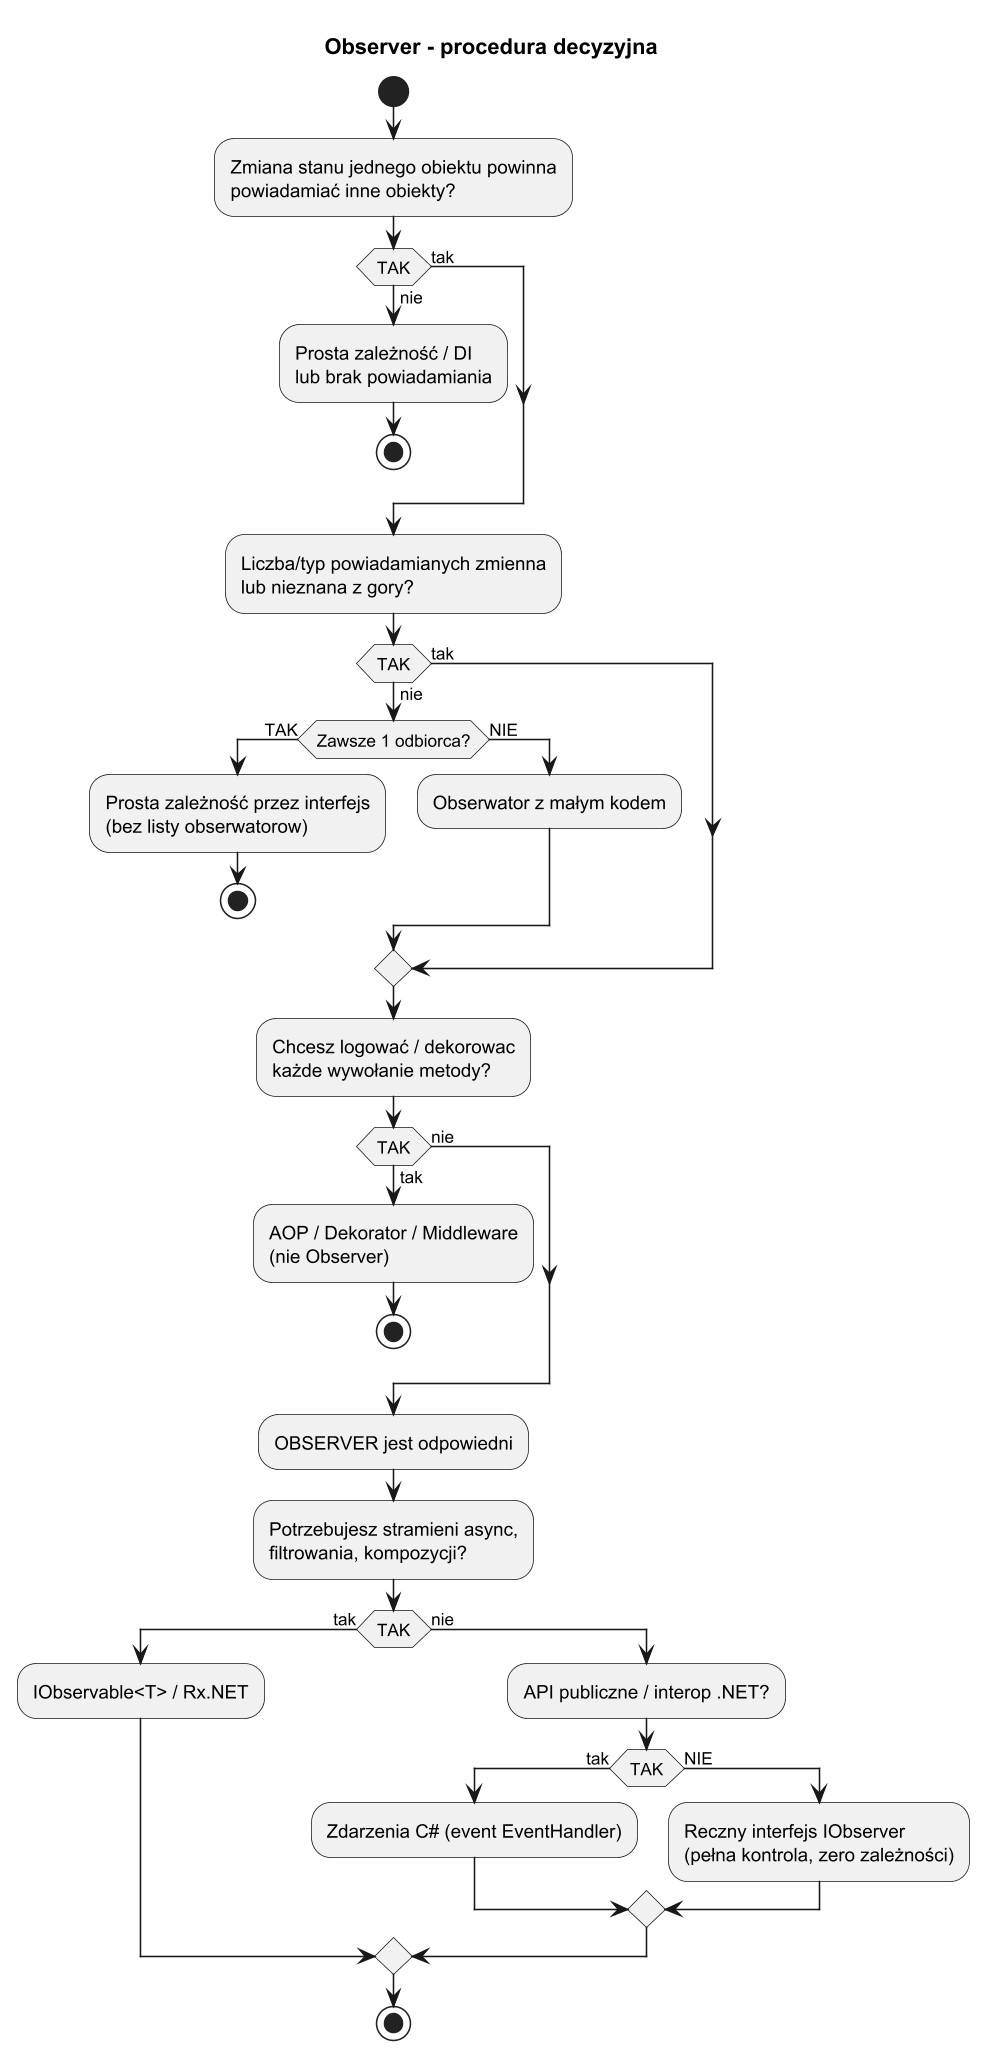

The diagram above was rendered by PlantUML. Its source (embedded in the PNG):
@startuml observer_decision_tree
title Observer - procedura decyzyjna

skinparam monochrome true
skinparam dpi 150

start

:Zmiana stanu jednego obiektu powinna\npowiadamiać inne obiekty?;
if (TAK) then (tak)
else (nie)
    :Prosta zależność / DI\nlub brak powiadamiania;
    stop
endif

:Liczba/typ powiadamianych zmienna\nlub nieznana z gory?;
if (TAK) then (tak)
else (nie)
    if (Zawsze 1 odbiorca?) then (TAK)
        :Prosta zależność przez interfejs\n(bez listy obserwatorow);
        stop
    else (NIE)
        :Obserwator z małym kodem;
    endif
endif

:Chcesz logować / dekorowac\nkażde wywołanie metody?;
if (TAK) then (tak)
    :AOP / Dekorator / Middleware\n(nie Observer);
    stop
else (nie)
endif

:OBSERVER jest odpowiedni;

:Potrzebujesz stramieni async,\nfiltrowania, kompozycji?;
if (TAK) then (tak)
    :IObservable<T> / Rx.NET;
else (nie)
    :API publiczne / interop .NET?;
    if (TAK) then (tak)
        :Zdarzenia C# (event EventHandler);
    else (NIE)
        :Reczny interfejs IObserver\n(pełna kontrola, zero zależności);
    endif
endif

stop
@enduml